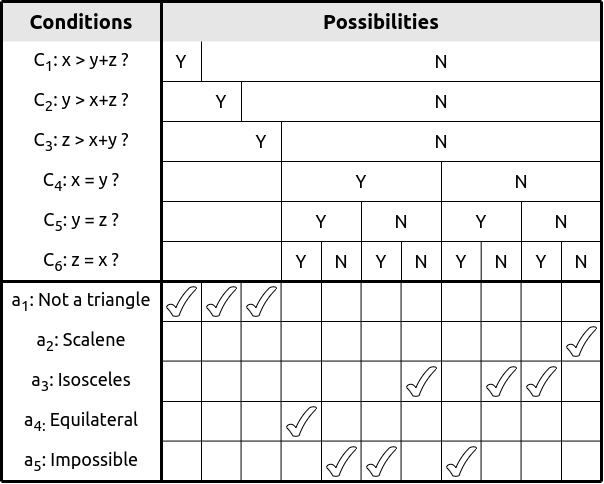

The diagram above was exported from draw.io. Its source (the exported page's mxGraphModel, read from the mxfile embedded in the PNG):
<mxGraphModel dx="1434" dy="846" grid="1" gridSize="10" guides="1" tooltips="1" connect="1" arrows="1" fold="1" page="1" pageScale="1" pageWidth="850" pageHeight="1100" math="0" shadow="0">
  <root>
    <mxCell id="0" />
    <mxCell id="1" parent="0" />
    <mxCell id="0CzBITvvfndt09-iFLxv-1" value="Conditions" style="rounded=0;whiteSpace=wrap;html=1;fontSize=20;fontFamily=Ubuntu Nerd Font;fillColor=#E6E6E6;strokeWidth=2;strokeColor=none;fontStyle=1" parent="1" vertex="1">
      <mxGeometry x="120" y="160" width="160" height="40" as="geometry" />
    </mxCell>
    <mxCell id="0CzBITvvfndt09-iFLxv-2" value="C&lt;sub&gt;1&lt;/sub&gt;: x &amp;gt; y+z ?" style="rounded=0;whiteSpace=wrap;html=1;fontSize=18;fontFamily=Ubuntu Nerd Font;fillColor=none;strokeWidth=2;strokeColor=none;" parent="1" vertex="1">
      <mxGeometry x="120" y="200" width="160" height="40" as="geometry" />
    </mxCell>
    <mxCell id="0CzBITvvfndt09-iFLxv-3" value="C&lt;sub&gt;2&lt;/sub&gt;: y &amp;gt; x+z ?" style="rounded=0;whiteSpace=wrap;html=1;fontSize=18;fontFamily=Ubuntu Nerd Font;fillColor=none;strokeWidth=2;strokeColor=none;" parent="1" vertex="1">
      <mxGeometry x="120" y="240" width="160" height="40" as="geometry" />
    </mxCell>
    <mxCell id="0CzBITvvfndt09-iFLxv-4" value="C&lt;sub&gt;3&lt;/sub&gt;: z &amp;gt; x+y ?" style="rounded=0;whiteSpace=wrap;html=1;fontSize=18;fontFamily=Ubuntu Nerd Font;fillColor=none;strokeWidth=2;strokeColor=none;" parent="1" vertex="1">
      <mxGeometry x="120" y="280" width="160" height="40" as="geometry" />
    </mxCell>
    <mxCell id="0CzBITvvfndt09-iFLxv-5" value="C&lt;sub&gt;4&lt;/sub&gt;: x = y ?" style="rounded=0;whiteSpace=wrap;html=1;fontSize=18;fontFamily=Ubuntu Nerd Font;fillColor=none;strokeWidth=2;strokeColor=none;" parent="1" vertex="1">
      <mxGeometry x="120" y="320" width="160" height="40" as="geometry" />
    </mxCell>
    <mxCell id="0CzBITvvfndt09-iFLxv-6" value="C&lt;sub&gt;5&lt;/sub&gt;: y = z ?" style="rounded=0;whiteSpace=wrap;html=1;fontSize=18;fontFamily=Ubuntu Nerd Font;fillColor=none;strokeWidth=2;strokeColor=none;" parent="1" vertex="1">
      <mxGeometry x="120" y="360" width="160" height="40" as="geometry" />
    </mxCell>
    <mxCell id="0CzBITvvfndt09-iFLxv-7" value="C&lt;sub&gt;6&lt;/sub&gt;: z = x ?" style="rounded=0;whiteSpace=wrap;html=1;fontSize=18;fontFamily=Ubuntu Nerd Font;fillColor=none;strokeWidth=2;strokeColor=none;" parent="1" vertex="1">
      <mxGeometry x="120" y="400" width="160" height="40" as="geometry" />
    </mxCell>
    <mxCell id="0CzBITvvfndt09-iFLxv-8" value="Possibilities" style="rounded=0;whiteSpace=wrap;html=1;fontSize=20;fontFamily=Ubuntu Nerd Font;fillColor=#E6E6E6;strokeWidth=2;strokeColor=none;fontStyle=1" parent="1" vertex="1">
      <mxGeometry x="280" y="160" width="440" height="40" as="geometry" />
    </mxCell>
    <mxCell id="0CzBITvvfndt09-iFLxv-9" value="Y" style="rounded=0;whiteSpace=wrap;html=1;fontSize=18;fontFamily=Ubuntu Nerd Font;fillColor=none;strokeWidth=2;strokeColor=none;" parent="1" vertex="1">
      <mxGeometry x="280" y="200" width="40" height="40" as="geometry" />
    </mxCell>
    <mxCell id="0CzBITvvfndt09-iFLxv-10" value="Y" style="rounded=0;whiteSpace=wrap;html=1;fontSize=18;fontFamily=Ubuntu Nerd Font;fillColor=none;strokeWidth=2;strokeColor=none;" parent="1" vertex="1">
      <mxGeometry x="320" y="240" width="40" height="40" as="geometry" />
    </mxCell>
    <mxCell id="0CzBITvvfndt09-iFLxv-11" value="Y" style="rounded=0;whiteSpace=wrap;html=1;fontSize=18;fontFamily=Ubuntu Nerd Font;fillColor=none;strokeWidth=2;strokeColor=none;" parent="1" vertex="1">
      <mxGeometry x="360" y="280" width="40" height="40" as="geometry" />
    </mxCell>
    <mxCell id="0CzBITvvfndt09-iFLxv-12" value="Y" style="rounded=0;whiteSpace=wrap;html=1;fontSize=18;fontFamily=Ubuntu Nerd Font;fillColor=none;strokeWidth=2;strokeColor=none;" parent="1" vertex="1">
      <mxGeometry x="400" y="320" width="160" height="40" as="geometry" />
    </mxCell>
    <mxCell id="0CzBITvvfndt09-iFLxv-14" value="Y" style="rounded=0;whiteSpace=wrap;html=1;fontSize=18;fontFamily=Ubuntu Nerd Font;fillColor=none;strokeWidth=2;strokeColor=none;" parent="1" vertex="1">
      <mxGeometry x="400" y="360" width="80" height="40" as="geometry" />
    </mxCell>
    <mxCell id="0CzBITvvfndt09-iFLxv-15" value="N" style="rounded=0;whiteSpace=wrap;html=1;fontSize=18;fontFamily=Ubuntu Nerd Font;fillColor=none;strokeWidth=2;strokeColor=none;" parent="1" vertex="1">
      <mxGeometry x="480" y="360" width="80" height="40" as="geometry" />
    </mxCell>
    <mxCell id="0CzBITvvfndt09-iFLxv-16" value="Y" style="rounded=0;whiteSpace=wrap;html=1;fontSize=18;fontFamily=Ubuntu Nerd Font;fillColor=none;strokeWidth=2;strokeColor=none;" parent="1" vertex="1">
      <mxGeometry x="560" y="360" width="80" height="40" as="geometry" />
    </mxCell>
    <mxCell id="0CzBITvvfndt09-iFLxv-17" value="N" style="rounded=0;whiteSpace=wrap;html=1;fontSize=18;fontFamily=Ubuntu Nerd Font;fillColor=none;strokeWidth=2;strokeColor=none;" parent="1" vertex="1">
      <mxGeometry x="640" y="360" width="80" height="40" as="geometry" />
    </mxCell>
    <mxCell id="0CzBITvvfndt09-iFLxv-18" value="Y" style="rounded=0;whiteSpace=wrap;html=1;fontSize=18;fontFamily=Ubuntu Nerd Font;fillColor=none;strokeWidth=2;strokeColor=none;" parent="1" vertex="1">
      <mxGeometry x="400" y="400" width="40" height="40" as="geometry" />
    </mxCell>
    <mxCell id="0CzBITvvfndt09-iFLxv-19" value="N" style="rounded=0;whiteSpace=wrap;html=1;fontSize=18;fontFamily=Ubuntu Nerd Font;fillColor=none;strokeWidth=2;strokeColor=none;" parent="1" vertex="1">
      <mxGeometry x="440" y="400" width="40" height="40" as="geometry" />
    </mxCell>
    <mxCell id="0CzBITvvfndt09-iFLxv-20" value="Y" style="rounded=0;whiteSpace=wrap;html=1;fontSize=18;fontFamily=Ubuntu Nerd Font;fillColor=none;strokeWidth=2;strokeColor=none;" parent="1" vertex="1">
      <mxGeometry x="480" y="400" width="40" height="40" as="geometry" />
    </mxCell>
    <mxCell id="0CzBITvvfndt09-iFLxv-21" value="N" style="rounded=0;whiteSpace=wrap;html=1;fontSize=18;fontFamily=Ubuntu Nerd Font;fillColor=none;strokeWidth=2;strokeColor=none;" parent="1" vertex="1">
      <mxGeometry x="520" y="400" width="40" height="40" as="geometry" />
    </mxCell>
    <mxCell id="0CzBITvvfndt09-iFLxv-22" value="Y" style="rounded=0;whiteSpace=wrap;html=1;fontSize=18;fontFamily=Ubuntu Nerd Font;fillColor=none;strokeWidth=2;strokeColor=none;" parent="1" vertex="1">
      <mxGeometry x="560" y="400" width="40" height="40" as="geometry" />
    </mxCell>
    <mxCell id="0CzBITvvfndt09-iFLxv-23" value="N" style="rounded=0;whiteSpace=wrap;html=1;fontSize=18;fontFamily=Ubuntu Nerd Font;fillColor=none;strokeWidth=2;strokeColor=none;" parent="1" vertex="1">
      <mxGeometry x="600" y="400" width="40" height="40" as="geometry" />
    </mxCell>
    <mxCell id="0CzBITvvfndt09-iFLxv-24" value="Y" style="rounded=0;whiteSpace=wrap;html=1;fontSize=18;fontFamily=Ubuntu Nerd Font;fillColor=none;strokeWidth=2;strokeColor=none;" parent="1" vertex="1">
      <mxGeometry x="640" y="400" width="40" height="40" as="geometry" />
    </mxCell>
    <mxCell id="0CzBITvvfndt09-iFLxv-25" value="N" style="rounded=0;whiteSpace=wrap;html=1;fontSize=18;fontFamily=Ubuntu Nerd Font;fillColor=none;strokeWidth=2;strokeColor=none;" parent="1" vertex="1">
      <mxGeometry x="680" y="400" width="40" height="40" as="geometry" />
    </mxCell>
    <mxCell id="0CzBITvvfndt09-iFLxv-26" value="" style="endArrow=none;html=1;rounded=0;exitX=0;exitY=0;exitDx=0;exitDy=0;entryX=0;entryY=1;entryDx=0;entryDy=0;strokeWidth=3;" parent="1" source="0CzBITvvfndt09-iFLxv-1" target="0CzBITvvfndt09-iFLxv-32" edge="1">
      <mxGeometry width="50" height="50" relative="1" as="geometry">
        <mxPoint x="370" y="330" as="sourcePoint" />
        <mxPoint x="120" y="560" as="targetPoint" />
      </mxGeometry>
    </mxCell>
    <mxCell id="0CzBITvvfndt09-iFLxv-27" value="" style="endArrow=none;html=1;rounded=0;entryX=1;entryY=0;entryDx=0;entryDy=0;strokeWidth=3;" parent="1" target="0CzBITvvfndt09-iFLxv-8" edge="1">
      <mxGeometry width="50" height="50" relative="1" as="geometry">
        <mxPoint x="120" y="160" as="sourcePoint" />
        <mxPoint x="260" y="420" as="targetPoint" />
      </mxGeometry>
    </mxCell>
    <mxCell id="0CzBITvvfndt09-iFLxv-28" value="a&lt;sub&gt;1&lt;/sub&gt;: Not a triangle" style="rounded=0;whiteSpace=wrap;html=1;fontSize=18;fontFamily=Ubuntu Nerd Font;fillColor=none;strokeWidth=2;strokeColor=none;" parent="1" vertex="1">
      <mxGeometry x="120" y="440" width="160" height="40" as="geometry" />
    </mxCell>
    <mxCell id="0CzBITvvfndt09-iFLxv-29" value="a&lt;sub&gt;2&lt;/sub&gt;: Scalene" style="rounded=0;whiteSpace=wrap;html=1;fontSize=18;fontFamily=Ubuntu Nerd Font;fillColor=none;strokeWidth=2;strokeColor=none;" parent="1" vertex="1">
      <mxGeometry x="120" y="480" width="160" height="40" as="geometry" />
    </mxCell>
    <mxCell id="0CzBITvvfndt09-iFLxv-30" value="a&lt;sub&gt;3&lt;/sub&gt;: Isosceles" style="rounded=0;whiteSpace=wrap;html=1;fontSize=18;fontFamily=Ubuntu Nerd Font;fillColor=none;strokeWidth=2;strokeColor=none;" parent="1" vertex="1">
      <mxGeometry x="120" y="520" width="160" height="40" as="geometry" />
    </mxCell>
    <mxCell id="0CzBITvvfndt09-iFLxv-31" value="a&lt;sub&gt;4:&lt;/sub&gt; Equilateral" style="rounded=0;whiteSpace=wrap;html=1;fontSize=18;fontFamily=Ubuntu Nerd Font;fillColor=none;strokeWidth=2;strokeColor=none;" parent="1" vertex="1">
      <mxGeometry x="120" y="560" width="160" height="40" as="geometry" />
    </mxCell>
    <mxCell id="0CzBITvvfndt09-iFLxv-32" value="a&lt;sub&gt;5&lt;/sub&gt;: Impossible" style="rounded=0;whiteSpace=wrap;html=1;fontSize=18;fontFamily=Ubuntu Nerd Font;fillColor=none;strokeWidth=2;strokeColor=none;" parent="1" vertex="1">
      <mxGeometry x="120" y="600" width="160" height="40" as="geometry" />
    </mxCell>
    <mxCell id="0CzBITvvfndt09-iFLxv-33" value="" style="endArrow=none;html=1;rounded=0;exitX=0;exitY=1;exitDx=0;exitDy=0;strokeWidth=3;" parent="1" source="0CzBITvvfndt09-iFLxv-32" edge="1">
      <mxGeometry width="50" height="50" relative="1" as="geometry">
        <mxPoint x="210" y="710" as="sourcePoint" />
        <mxPoint x="720" y="640" as="targetPoint" />
      </mxGeometry>
    </mxCell>
    <mxCell id="0CzBITvvfndt09-iFLxv-34" value="" style="endArrow=none;html=1;rounded=0;strokeWidth=3;" parent="1" edge="1">
      <mxGeometry width="50" height="50" relative="1" as="geometry">
        <mxPoint x="720" y="160" as="sourcePoint" />
        <mxPoint x="720" y="640" as="targetPoint" />
      </mxGeometry>
    </mxCell>
    <mxCell id="0CzBITvvfndt09-iFLxv-35" value="" style="endArrow=none;html=1;rounded=0;exitX=1;exitY=0;exitDx=0;exitDy=0;entryX=1;entryY=1;entryDx=0;entryDy=0;strokeWidth=3;" parent="1" source="0CzBITvvfndt09-iFLxv-1" target="0CzBITvvfndt09-iFLxv-32" edge="1">
      <mxGeometry width="50" height="50" relative="1" as="geometry">
        <mxPoint x="130" y="650" as="sourcePoint" />
        <mxPoint x="730" y="650" as="targetPoint" />
      </mxGeometry>
    </mxCell>
    <mxCell id="0CzBITvvfndt09-iFLxv-36" value="" style="endArrow=none;html=1;rounded=0;exitX=1;exitY=1;exitDx=0;exitDy=0;entryX=0;entryY=0;entryDx=0;entryDy=0;strokeWidth=3;" parent="1" source="0CzBITvvfndt09-iFLxv-25" target="0CzBITvvfndt09-iFLxv-28" edge="1">
      <mxGeometry width="50" height="50" relative="1" as="geometry">
        <mxPoint x="290" y="180" as="sourcePoint" />
        <mxPoint x="290" y="650" as="targetPoint" />
      </mxGeometry>
    </mxCell>
    <mxCell id="0CzBITvvfndt09-iFLxv-37" value="" style="endArrow=none;html=1;rounded=0;exitX=0;exitY=1;exitDx=0;exitDy=0;" parent="1" source="0CzBITvvfndt09-iFLxv-9" edge="1">
      <mxGeometry width="50" height="50" relative="1" as="geometry">
        <mxPoint x="380" y="440" as="sourcePoint" />
        <mxPoint x="720" y="240" as="targetPoint" />
      </mxGeometry>
    </mxCell>
    <mxCell id="0CzBITvvfndt09-iFLxv-38" value="" style="endArrow=none;html=1;rounded=0;" parent="1" edge="1">
      <mxGeometry width="50" height="50" relative="1" as="geometry">
        <mxPoint x="280" y="280" as="sourcePoint" />
        <mxPoint x="720" y="280" as="targetPoint" />
      </mxGeometry>
    </mxCell>
    <mxCell id="0CzBITvvfndt09-iFLxv-39" value="" style="endArrow=none;html=1;rounded=0;" parent="1" edge="1">
      <mxGeometry width="50" height="50" relative="1" as="geometry">
        <mxPoint x="280" y="320" as="sourcePoint" />
        <mxPoint x="720" y="320" as="targetPoint" />
      </mxGeometry>
    </mxCell>
    <mxCell id="0CzBITvvfndt09-iFLxv-40" value="" style="endArrow=none;html=1;rounded=0;" parent="1" edge="1">
      <mxGeometry width="50" height="50" relative="1" as="geometry">
        <mxPoint x="280" y="360" as="sourcePoint" />
        <mxPoint x="720" y="360" as="targetPoint" />
      </mxGeometry>
    </mxCell>
    <mxCell id="0CzBITvvfndt09-iFLxv-41" value="" style="endArrow=none;html=1;rounded=0;" parent="1" edge="1">
      <mxGeometry width="50" height="50" relative="1" as="geometry">
        <mxPoint x="280" y="400" as="sourcePoint" />
        <mxPoint x="720" y="400" as="targetPoint" />
      </mxGeometry>
    </mxCell>
    <mxCell id="0CzBITvvfndt09-iFLxv-42" value="" style="endArrow=none;html=1;rounded=0;entryX=1;entryY=0;entryDx=0;entryDy=0;exitX=0;exitY=0;exitDx=0;exitDy=0;" parent="1" source="0CzBITvvfndt09-iFLxv-10" target="0CzBITvvfndt09-iFLxv-9" edge="1">
      <mxGeometry width="50" height="50" relative="1" as="geometry">
        <mxPoint x="420" y="400" as="sourcePoint" />
        <mxPoint x="470" y="350" as="targetPoint" />
      </mxGeometry>
    </mxCell>
    <mxCell id="0CzBITvvfndt09-iFLxv-43" value="" style="endArrow=none;html=1;rounded=0;exitX=1;exitY=1;exitDx=0;exitDy=0;" parent="1" source="0CzBITvvfndt09-iFLxv-10" edge="1">
      <mxGeometry width="50" height="50" relative="1" as="geometry">
        <mxPoint x="330" y="250" as="sourcePoint" />
        <mxPoint x="360" y="240" as="targetPoint" />
      </mxGeometry>
    </mxCell>
    <mxCell id="0CzBITvvfndt09-iFLxv-44" value="" style="endArrow=none;html=1;rounded=0;exitX=0;exitY=1;exitDx=0;exitDy=0;" parent="1" source="0CzBITvvfndt09-iFLxv-18" edge="1">
      <mxGeometry width="50" height="50" relative="1" as="geometry">
        <mxPoint x="370" y="290" as="sourcePoint" />
        <mxPoint x="400" y="280" as="targetPoint" />
      </mxGeometry>
    </mxCell>
    <mxCell id="0CzBITvvfndt09-iFLxv-45" value="N" style="rounded=0;whiteSpace=wrap;html=1;fontSize=18;fontFamily=Ubuntu Nerd Font;fillColor=none;strokeWidth=2;strokeColor=none;" parent="1" vertex="1">
      <mxGeometry x="560" y="320" width="160" height="40" as="geometry" />
    </mxCell>
    <mxCell id="0CzBITvvfndt09-iFLxv-46" value="" style="endArrow=none;html=1;rounded=0;entryX=0;entryY=0;entryDx=0;entryDy=0;" parent="1" target="0CzBITvvfndt09-iFLxv-45" edge="1">
      <mxGeometry width="50" height="50" relative="1" as="geometry">
        <mxPoint x="560" y="440" as="sourcePoint" />
        <mxPoint x="410" y="290" as="targetPoint" />
      </mxGeometry>
    </mxCell>
    <mxCell id="0CzBITvvfndt09-iFLxv-47" value="" style="endArrow=none;html=1;rounded=0;entryX=1;entryY=0;entryDx=0;entryDy=0;" parent="1" target="0CzBITvvfndt09-iFLxv-14" edge="1">
      <mxGeometry width="50" height="50" relative="1" as="geometry">
        <mxPoint x="480" y="440" as="sourcePoint" />
        <mxPoint x="570" y="330" as="targetPoint" />
      </mxGeometry>
    </mxCell>
    <mxCell id="0CzBITvvfndt09-iFLxv-48" value="" style="endArrow=none;html=1;rounded=0;entryX=0;entryY=0;entryDx=0;entryDy=0;" parent="1" target="0CzBITvvfndt09-iFLxv-17" edge="1">
      <mxGeometry width="50" height="50" relative="1" as="geometry">
        <mxPoint x="640" y="440" as="sourcePoint" />
        <mxPoint x="580" y="340" as="targetPoint" />
      </mxGeometry>
    </mxCell>
    <mxCell id="0CzBITvvfndt09-iFLxv-49" value="" style="endArrow=none;html=1;rounded=0;entryX=0.5;entryY=1;entryDx=0;entryDy=0;exitX=0;exitY=1;exitDx=0;exitDy=0;" parent="1" source="0CzBITvvfndt09-iFLxv-19" target="0CzBITvvfndt09-iFLxv-14" edge="1">
      <mxGeometry width="50" height="50" relative="1" as="geometry">
        <mxPoint x="570" y="450" as="sourcePoint" />
        <mxPoint x="570" y="330" as="targetPoint" />
      </mxGeometry>
    </mxCell>
    <mxCell id="0CzBITvvfndt09-iFLxv-50" value="" style="endArrow=none;html=1;rounded=0;exitX=0;exitY=1;exitDx=0;exitDy=0;entryX=0;entryY=0;entryDx=0;entryDy=0;" parent="1" source="0CzBITvvfndt09-iFLxv-21" target="0CzBITvvfndt09-iFLxv-21" edge="1">
      <mxGeometry width="50" height="50" relative="1" as="geometry">
        <mxPoint x="450" y="450" as="sourcePoint" />
        <mxPoint x="520" y="450" as="targetPoint" />
      </mxGeometry>
    </mxCell>
    <mxCell id="0CzBITvvfndt09-iFLxv-51" value="" style="endArrow=none;html=1;rounded=0;exitX=0;exitY=1;exitDx=0;exitDy=0;entryX=0;entryY=0;entryDx=0;entryDy=0;" parent="1" edge="1">
      <mxGeometry width="50" height="50" relative="1" as="geometry">
        <mxPoint x="599.69" y="440" as="sourcePoint" />
        <mxPoint x="599.69" y="400" as="targetPoint" />
      </mxGeometry>
    </mxCell>
    <mxCell id="0CzBITvvfndt09-iFLxv-52" value="" style="endArrow=none;html=1;rounded=0;exitX=0;exitY=1;exitDx=0;exitDy=0;entryX=0;entryY=0;entryDx=0;entryDy=0;" parent="1" edge="1">
      <mxGeometry width="50" height="50" relative="1" as="geometry">
        <mxPoint x="680" y="440" as="sourcePoint" />
        <mxPoint x="680" y="400" as="targetPoint" />
      </mxGeometry>
    </mxCell>
    <mxCell id="0CzBITvvfndt09-iFLxv-53" value="" style="endArrow=none;html=1;rounded=0;" parent="1" edge="1">
      <mxGeometry width="50" height="50" relative="1" as="geometry">
        <mxPoint x="320" y="640" as="sourcePoint" />
        <mxPoint x="320" y="440" as="targetPoint" />
      </mxGeometry>
    </mxCell>
    <mxCell id="0CzBITvvfndt09-iFLxv-54" value="" style="endArrow=none;html=1;rounded=0;" parent="1" edge="1">
      <mxGeometry width="50" height="50" relative="1" as="geometry">
        <mxPoint x="359.57" y="640" as="sourcePoint" />
        <mxPoint x="359.57" y="440" as="targetPoint" />
      </mxGeometry>
    </mxCell>
    <mxCell id="0CzBITvvfndt09-iFLxv-55" value="" style="endArrow=none;html=1;rounded=0;" parent="1" edge="1">
      <mxGeometry width="50" height="50" relative="1" as="geometry">
        <mxPoint x="399.57" y="640" as="sourcePoint" />
        <mxPoint x="399.57" y="440" as="targetPoint" />
      </mxGeometry>
    </mxCell>
    <mxCell id="0CzBITvvfndt09-iFLxv-56" value="" style="endArrow=none;html=1;rounded=0;" parent="1" edge="1">
      <mxGeometry width="50" height="50" relative="1" as="geometry">
        <mxPoint x="440" y="640" as="sourcePoint" />
        <mxPoint x="440" y="440" as="targetPoint" />
      </mxGeometry>
    </mxCell>
    <mxCell id="0CzBITvvfndt09-iFLxv-57" value="" style="endArrow=none;html=1;rounded=0;" parent="1" edge="1">
      <mxGeometry width="50" height="50" relative="1" as="geometry">
        <mxPoint x="479.57" y="640" as="sourcePoint" />
        <mxPoint x="479.57" y="440" as="targetPoint" />
      </mxGeometry>
    </mxCell>
    <mxCell id="0CzBITvvfndt09-iFLxv-58" value="" style="endArrow=none;html=1;rounded=0;" parent="1" edge="1">
      <mxGeometry width="50" height="50" relative="1" as="geometry">
        <mxPoint x="519.5699999999999" y="640" as="sourcePoint" />
        <mxPoint x="519.5699999999999" y="440" as="targetPoint" />
      </mxGeometry>
    </mxCell>
    <mxCell id="0CzBITvvfndt09-iFLxv-59" value="" style="endArrow=none;html=1;rounded=0;" parent="1" edge="1">
      <mxGeometry width="50" height="50" relative="1" as="geometry">
        <mxPoint x="560" y="640" as="sourcePoint" />
        <mxPoint x="560" y="440" as="targetPoint" />
      </mxGeometry>
    </mxCell>
    <mxCell id="0CzBITvvfndt09-iFLxv-60" value="" style="endArrow=none;html=1;rounded=0;" parent="1" edge="1">
      <mxGeometry width="50" height="50" relative="1" as="geometry">
        <mxPoint x="599.5699999999999" y="640" as="sourcePoint" />
        <mxPoint x="599.5699999999999" y="440" as="targetPoint" />
      </mxGeometry>
    </mxCell>
    <mxCell id="0CzBITvvfndt09-iFLxv-61" value="" style="endArrow=none;html=1;rounded=0;" parent="1" edge="1">
      <mxGeometry width="50" height="50" relative="1" as="geometry">
        <mxPoint x="639.5699999999999" y="640" as="sourcePoint" />
        <mxPoint x="639.5699999999999" y="440" as="targetPoint" />
      </mxGeometry>
    </mxCell>
    <mxCell id="0CzBITvvfndt09-iFLxv-62" value="" style="endArrow=none;html=1;rounded=0;" parent="1" edge="1">
      <mxGeometry width="50" height="50" relative="1" as="geometry">
        <mxPoint x="679.9999999999999" y="640" as="sourcePoint" />
        <mxPoint x="679.9999999999999" y="440" as="targetPoint" />
      </mxGeometry>
    </mxCell>
    <mxCell id="0CzBITvvfndt09-iFLxv-63" value="" style="endArrow=none;html=1;rounded=0;" parent="1" edge="1">
      <mxGeometry width="50" height="50" relative="1" as="geometry">
        <mxPoint x="720" y="480" as="sourcePoint" />
        <mxPoint x="280" y="480" as="targetPoint" />
      </mxGeometry>
    </mxCell>
    <mxCell id="0CzBITvvfndt09-iFLxv-64" value="" style="endArrow=none;html=1;rounded=0;" parent="1" edge="1">
      <mxGeometry width="50" height="50" relative="1" as="geometry">
        <mxPoint x="720" y="519.57" as="sourcePoint" />
        <mxPoint x="280" y="519.57" as="targetPoint" />
      </mxGeometry>
    </mxCell>
    <mxCell id="0CzBITvvfndt09-iFLxv-65" value="" style="endArrow=none;html=1;rounded=0;" parent="1" edge="1">
      <mxGeometry width="50" height="50" relative="1" as="geometry">
        <mxPoint x="720" y="560" as="sourcePoint" />
        <mxPoint x="280" y="560" as="targetPoint" />
      </mxGeometry>
    </mxCell>
    <mxCell id="0CzBITvvfndt09-iFLxv-66" value="" style="endArrow=none;html=1;rounded=0;" parent="1" edge="1">
      <mxGeometry width="50" height="50" relative="1" as="geometry">
        <mxPoint x="720" y="599.57" as="sourcePoint" />
        <mxPoint x="280" y="599.57" as="targetPoint" />
      </mxGeometry>
    </mxCell>
    <mxCell id="0CzBITvvfndt09-iFLxv-67" value="" style="verticalLabelPosition=bottom;verticalAlign=top;html=1;shape=mxgraph.basic.tick" parent="1" vertex="1">
      <mxGeometry x="285" y="445" width="30" height="30" as="geometry" />
    </mxCell>
    <mxCell id="0CzBITvvfndt09-iFLxv-68" value="" style="verticalLabelPosition=bottom;verticalAlign=top;html=1;shape=mxgraph.basic.tick" parent="1" vertex="1">
      <mxGeometry x="325" y="445" width="30" height="30" as="geometry" />
    </mxCell>
    <mxCell id="0CzBITvvfndt09-iFLxv-69" value="" style="verticalLabelPosition=bottom;verticalAlign=top;html=1;shape=mxgraph.basic.tick" parent="1" vertex="1">
      <mxGeometry x="365" y="445" width="30" height="30" as="geometry" />
    </mxCell>
    <mxCell id="0CzBITvvfndt09-iFLxv-70" value="" style="verticalLabelPosition=bottom;verticalAlign=top;html=1;shape=mxgraph.basic.tick" parent="1" vertex="1">
      <mxGeometry x="405" y="565" width="30" height="30" as="geometry" />
    </mxCell>
    <mxCell id="0CzBITvvfndt09-iFLxv-71" value="" style="verticalLabelPosition=bottom;verticalAlign=top;html=1;shape=mxgraph.basic.tick" parent="1" vertex="1">
      <mxGeometry x="445" y="605" width="30" height="30" as="geometry" />
    </mxCell>
    <mxCell id="0CzBITvvfndt09-iFLxv-72" value="" style="verticalLabelPosition=bottom;verticalAlign=top;html=1;shape=mxgraph.basic.tick" parent="1" vertex="1">
      <mxGeometry x="485" y="605" width="30" height="30" as="geometry" />
    </mxCell>
    <mxCell id="0CzBITvvfndt09-iFLxv-73" value="" style="verticalLabelPosition=bottom;verticalAlign=top;html=1;shape=mxgraph.basic.tick" parent="1" vertex="1">
      <mxGeometry x="525" y="525" width="30" height="30" as="geometry" />
    </mxCell>
    <mxCell id="0CzBITvvfndt09-iFLxv-74" value="" style="verticalLabelPosition=bottom;verticalAlign=top;html=1;shape=mxgraph.basic.tick" parent="1" vertex="1">
      <mxGeometry x="565" y="605" width="30" height="30" as="geometry" />
    </mxCell>
    <mxCell id="0CzBITvvfndt09-iFLxv-75" value="" style="verticalLabelPosition=bottom;verticalAlign=top;html=1;shape=mxgraph.basic.tick" parent="1" vertex="1">
      <mxGeometry x="605" y="525" width="30" height="30" as="geometry" />
    </mxCell>
    <mxCell id="0CzBITvvfndt09-iFLxv-76" value="" style="verticalLabelPosition=bottom;verticalAlign=top;html=1;shape=mxgraph.basic.tick" parent="1" vertex="1">
      <mxGeometry x="645" y="525" width="30" height="30" as="geometry" />
    </mxCell>
    <mxCell id="0CzBITvvfndt09-iFLxv-77" value="" style="verticalLabelPosition=bottom;verticalAlign=top;html=1;shape=mxgraph.basic.tick" parent="1" vertex="1">
      <mxGeometry x="685" y="485" width="30" height="30" as="geometry" />
    </mxCell>
    <mxCell id="kDeAXLY2_CT7jyg-VIkT-1" value="N" style="rounded=0;whiteSpace=wrap;html=1;fontSize=18;fontFamily=Ubuntu Nerd Font;fillColor=none;strokeWidth=2;strokeColor=none;" parent="1" vertex="1">
      <mxGeometry x="400" y="280" width="320" height="40" as="geometry" />
    </mxCell>
    <mxCell id="kDeAXLY2_CT7jyg-VIkT-2" value="N" style="rounded=0;whiteSpace=wrap;html=1;fontSize=18;fontFamily=Ubuntu Nerd Font;fillColor=none;strokeWidth=2;strokeColor=none;" parent="1" vertex="1">
      <mxGeometry x="400" y="240" width="320" height="40" as="geometry" />
    </mxCell>
    <mxCell id="kDeAXLY2_CT7jyg-VIkT-3" value="N" style="rounded=0;whiteSpace=wrap;html=1;fontSize=18;fontFamily=Ubuntu Nerd Font;fillColor=none;strokeWidth=2;strokeColor=none;" parent="1" vertex="1">
      <mxGeometry x="400" y="200" width="320" height="40" as="geometry" />
    </mxCell>
  </root>
</mxGraphModel>